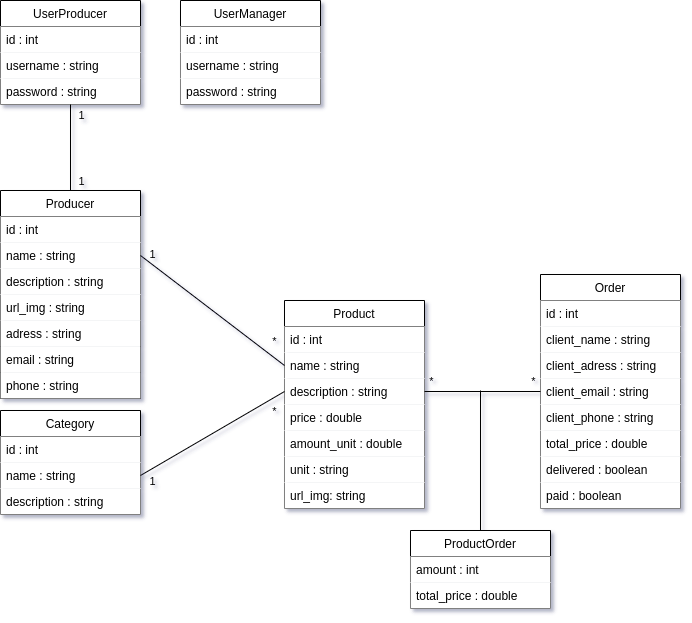

The diagram above was exported from draw.io. Its source (the exported page's mxGraphModel, read from the mxfile embedded in the PNG):
<mxGraphModel dx="1310" dy="1938" grid="1" gridSize="10" guides="1" tooltips="1" connect="1" arrows="1" fold="1" page="1" pageScale="1" pageWidth="827" pageHeight="1169" background="#292929" math="0" shadow="0">
  <root>
    <mxCell id="0" />
    <mxCell id="1" parent="0" />
    <mxCell id="k67S_a19nIuMjkr2xnzg-1" value="Product" style="swimlane;fontStyle=0;childLayout=stackLayout;horizontal=1;startSize=26;fillColor=default;horizontalStack=0;resizeParent=1;resizeParentMax=0;resizeLast=0;collapsible=1;marginBottom=0;fontColor=default;labelBackgroundColor=none;strokeColor=default;" parent="1" vertex="1">
      <mxGeometry x="344" y="230" width="140" height="208" as="geometry" />
    </mxCell>
    <mxCell id="k67S_a19nIuMjkr2xnzg-2" value="id : int" style="text;strokeColor=none;fillColor=default;align=left;verticalAlign=top;spacingLeft=4;spacingRight=4;overflow=hidden;rotatable=0;points=[[0,0.5],[1,0.5]];portConstraint=eastwest;fontColor=default;labelBackgroundColor=none;" parent="k67S_a19nIuMjkr2xnzg-1" vertex="1">
      <mxGeometry y="26" width="140" height="26" as="geometry" />
    </mxCell>
    <mxCell id="k67S_a19nIuMjkr2xnzg-3" value="name : string" style="text;strokeColor=none;fillColor=default;align=left;verticalAlign=top;spacingLeft=4;spacingRight=4;overflow=hidden;rotatable=0;points=[[0,0.5],[1,0.5]];portConstraint=eastwest;fontColor=default;labelBackgroundColor=none;" parent="k67S_a19nIuMjkr2xnzg-1" vertex="1">
      <mxGeometry y="52" width="140" height="26" as="geometry" />
    </mxCell>
    <mxCell id="k67S_a19nIuMjkr2xnzg-4" value="description : string" style="text;strokeColor=none;fillColor=default;align=left;verticalAlign=top;spacingLeft=4;spacingRight=4;overflow=hidden;rotatable=0;points=[[0,0.5],[1,0.5]];portConstraint=eastwest;fontColor=default;labelBackgroundColor=none;" parent="k67S_a19nIuMjkr2xnzg-1" vertex="1">
      <mxGeometry y="78" width="140" height="26" as="geometry" />
    </mxCell>
    <mxCell id="k67S_a19nIuMjkr2xnzg-5" value="price : double" style="text;strokeColor=none;fillColor=default;align=left;verticalAlign=top;spacingLeft=4;spacingRight=4;overflow=hidden;rotatable=0;points=[[0,0.5],[1,0.5]];portConstraint=eastwest;fontColor=default;labelBackgroundColor=none;" parent="k67S_a19nIuMjkr2xnzg-1" vertex="1">
      <mxGeometry y="104" width="140" height="26" as="geometry" />
    </mxCell>
    <mxCell id="psh8vlaNgwd_TpAHwz8M-44" value="amount_unit : double" style="text;strokeColor=none;fillColor=default;align=left;verticalAlign=top;spacingLeft=4;spacingRight=4;overflow=hidden;rotatable=0;points=[[0,0.5],[1,0.5]];portConstraint=eastwest;fontColor=default;labelBackgroundColor=none;" parent="k67S_a19nIuMjkr2xnzg-1" vertex="1">
      <mxGeometry y="130" width="140" height="26" as="geometry" />
    </mxCell>
    <mxCell id="psh8vlaNgwd_TpAHwz8M-45" value="unit : string" style="text;strokeColor=none;fillColor=default;align=left;verticalAlign=top;spacingLeft=4;spacingRight=4;overflow=hidden;rotatable=0;points=[[0,0.5],[1,0.5]];portConstraint=eastwest;fontColor=default;labelBackgroundColor=none;" parent="k67S_a19nIuMjkr2xnzg-1" vertex="1">
      <mxGeometry y="156" width="140" height="26" as="geometry" />
    </mxCell>
    <mxCell id="AFLfS_4Su-Etrxti9GwC-1" value="url_img: string" style="text;strokeColor=none;fillColor=default;align=left;verticalAlign=top;spacingLeft=4;spacingRight=4;overflow=hidden;rotatable=0;points=[[0,0.5],[1,0.5]];portConstraint=eastwest;fontColor=default;labelBackgroundColor=none;" vertex="1" parent="k67S_a19nIuMjkr2xnzg-1">
      <mxGeometry y="182" width="140" height="26" as="geometry" />
    </mxCell>
    <mxCell id="k67S_a19nIuMjkr2xnzg-6" value="Category" style="swimlane;fontStyle=0;childLayout=stackLayout;horizontal=1;startSize=26;fillColor=default;horizontalStack=0;resizeParent=1;resizeParentMax=0;resizeLast=0;collapsible=1;marginBottom=0;fontColor=default;labelBackgroundColor=none;strokeColor=default;" parent="1" vertex="1">
      <mxGeometry x="60" y="340" width="140" height="104" as="geometry" />
    </mxCell>
    <mxCell id="k67S_a19nIuMjkr2xnzg-7" value="id : int" style="text;strokeColor=none;fillColor=default;align=left;verticalAlign=top;spacingLeft=4;spacingRight=4;overflow=hidden;rotatable=0;points=[[0,0.5],[1,0.5]];portConstraint=eastwest;fontColor=default;labelBackgroundColor=none;" parent="k67S_a19nIuMjkr2xnzg-6" vertex="1">
      <mxGeometry y="26" width="140" height="26" as="geometry" />
    </mxCell>
    <mxCell id="k67S_a19nIuMjkr2xnzg-8" value="name : string" style="text;strokeColor=none;fillColor=default;align=left;verticalAlign=top;spacingLeft=4;spacingRight=4;overflow=hidden;rotatable=0;points=[[0,0.5],[1,0.5]];portConstraint=eastwest;fontColor=default;labelBackgroundColor=none;" parent="k67S_a19nIuMjkr2xnzg-6" vertex="1">
      <mxGeometry y="52" width="140" height="26" as="geometry" />
    </mxCell>
    <mxCell id="k67S_a19nIuMjkr2xnzg-9" value="description : string" style="text;strokeColor=none;fillColor=default;align=left;verticalAlign=top;spacingLeft=4;spacingRight=4;overflow=hidden;rotatable=0;points=[[0,0.5],[1,0.5]];portConstraint=eastwest;fontColor=default;labelBackgroundColor=none;" parent="k67S_a19nIuMjkr2xnzg-6" vertex="1">
      <mxGeometry y="78" width="140" height="26" as="geometry" />
    </mxCell>
    <mxCell id="k67S_a19nIuMjkr2xnzg-10" value="Producer" style="swimlane;fontStyle=0;childLayout=stackLayout;horizontal=1;startSize=26;fillColor=default;horizontalStack=0;resizeParent=1;resizeParentMax=0;resizeLast=0;collapsible=1;marginBottom=0;strokeColor=default;fontColor=default;labelBackgroundColor=none;" parent="1" vertex="1">
      <mxGeometry x="60" y="120" width="140" height="208" as="geometry">
        <mxRectangle x="120" y="90" width="90" height="26" as="alternateBounds" />
      </mxGeometry>
    </mxCell>
    <mxCell id="k67S_a19nIuMjkr2xnzg-11" value="id : int" style="text;strokeColor=none;fillColor=default;align=left;verticalAlign=top;spacingLeft=4;spacingRight=4;overflow=hidden;rotatable=0;points=[[0,0.5],[1,0.5]];portConstraint=eastwest;fontColor=default;labelBackgroundColor=none;" parent="k67S_a19nIuMjkr2xnzg-10" vertex="1">
      <mxGeometry y="26" width="140" height="26" as="geometry" />
    </mxCell>
    <mxCell id="k67S_a19nIuMjkr2xnzg-12" value="name : string" style="text;strokeColor=none;fillColor=default;align=left;verticalAlign=top;spacingLeft=4;spacingRight=4;overflow=hidden;rotatable=0;points=[[0,0.5],[1,0.5]];portConstraint=eastwest;fontColor=default;labelBackgroundColor=none;" parent="k67S_a19nIuMjkr2xnzg-10" vertex="1">
      <mxGeometry y="52" width="140" height="26" as="geometry" />
    </mxCell>
    <mxCell id="psh8vlaNgwd_TpAHwz8M-82" value="description : string" style="text;strokeColor=none;fillColor=default;align=left;verticalAlign=top;spacingLeft=4;spacingRight=4;overflow=hidden;rotatable=0;points=[[0,0.5],[1,0.5]];portConstraint=eastwest;fontColor=default;labelBackgroundColor=none;" parent="k67S_a19nIuMjkr2xnzg-10" vertex="1">
      <mxGeometry y="78" width="140" height="26" as="geometry" />
    </mxCell>
    <mxCell id="psh8vlaNgwd_TpAHwz8M-50" value="url_img : string" style="text;strokeColor=none;fillColor=default;align=left;verticalAlign=top;spacingLeft=4;spacingRight=4;overflow=hidden;rotatable=0;points=[[0,0.5],[1,0.5]];portConstraint=eastwest;fontColor=default;labelBackgroundColor=none;" parent="k67S_a19nIuMjkr2xnzg-10" vertex="1">
      <mxGeometry y="104" width="140" height="26" as="geometry" />
    </mxCell>
    <mxCell id="k67S_a19nIuMjkr2xnzg-13" value="adress : string" style="text;strokeColor=none;fillColor=default;align=left;verticalAlign=top;spacingLeft=4;spacingRight=4;overflow=hidden;rotatable=0;points=[[0,0.5],[1,0.5]];portConstraint=eastwest;fontColor=default;labelBackgroundColor=none;" parent="k67S_a19nIuMjkr2xnzg-10" vertex="1">
      <mxGeometry y="130" width="140" height="26" as="geometry" />
    </mxCell>
    <mxCell id="k67S_a19nIuMjkr2xnzg-14" value="email : string" style="text;strokeColor=none;fillColor=default;align=left;verticalAlign=top;spacingLeft=4;spacingRight=4;overflow=hidden;rotatable=0;points=[[0,0.5],[1,0.5]];portConstraint=eastwest;fontColor=default;labelBackgroundColor=none;" parent="k67S_a19nIuMjkr2xnzg-10" vertex="1">
      <mxGeometry y="156" width="140" height="26" as="geometry" />
    </mxCell>
    <mxCell id="psh8vlaNgwd_TpAHwz8M-51" value="phone : string" style="text;strokeColor=none;fillColor=default;align=left;verticalAlign=top;spacingLeft=4;spacingRight=4;overflow=hidden;rotatable=0;points=[[0,0.5],[1,0.5]];portConstraint=eastwest;fontColor=default;labelBackgroundColor=none;" parent="k67S_a19nIuMjkr2xnzg-10" vertex="1">
      <mxGeometry y="182" width="140" height="26" as="geometry" />
    </mxCell>
    <mxCell id="psh8vlaNgwd_TpAHwz8M-1" value="" style="endArrow=none;rounded=0;labelBackgroundColor=none;fontColor=default;strokeColor=#000000;exitX=1;exitY=0.5;exitDx=0;exitDy=0;entryX=0;entryY=0.5;entryDx=0;entryDy=0;html=1;" parent="1" source="k67S_a19nIuMjkr2xnzg-12" target="k67S_a19nIuMjkr2xnzg-3" edge="1">
      <mxGeometry width="50" height="50" relative="1" as="geometry">
        <mxPoint x="340" y="220" as="sourcePoint" />
        <mxPoint x="390" y="170" as="targetPoint" />
      </mxGeometry>
    </mxCell>
    <mxCell id="psh8vlaNgwd_TpAHwz8M-2" value="1" style="edgeLabel;html=1;align=center;verticalAlign=middle;resizable=0;points=[];fontColor=default;labelBackgroundColor=none;" parent="psh8vlaNgwd_TpAHwz8M-1" vertex="1" connectable="0">
      <mxGeometry x="-0.2004" relative="1" as="geometry">
        <mxPoint x="-46" y="-45" as="offset" />
      </mxGeometry>
    </mxCell>
    <mxCell id="psh8vlaNgwd_TpAHwz8M-3" value="*" style="edgeLabel;html=1;align=center;verticalAlign=middle;resizable=0;points=[];fontColor=default;labelBackgroundColor=none;" parent="psh8vlaNgwd_TpAHwz8M-1" vertex="1" connectable="0">
      <mxGeometry x="0.5239" relative="1" as="geometry">
        <mxPoint x="24" y="2" as="offset" />
      </mxGeometry>
    </mxCell>
    <mxCell id="psh8vlaNgwd_TpAHwz8M-4" value="" style="endArrow=none;rounded=0;labelBackgroundColor=none;fontColor=default;strokeColor=#000000;exitX=1;exitY=0.5;exitDx=0;exitDy=0;entryX=0;entryY=0.5;entryDx=0;entryDy=0;html=1;" parent="1" source="k67S_a19nIuMjkr2xnzg-8" target="k67S_a19nIuMjkr2xnzg-4" edge="1">
      <mxGeometry width="50" height="50" relative="1" as="geometry">
        <mxPoint x="200" y="205" as="sourcePoint" />
        <mxPoint x="330" y="300" as="targetPoint" />
      </mxGeometry>
    </mxCell>
    <mxCell id="psh8vlaNgwd_TpAHwz8M-5" value="1" style="edgeLabel;html=1;align=center;verticalAlign=middle;resizable=0;points=[];fontColor=default;labelBackgroundColor=none;" parent="psh8vlaNgwd_TpAHwz8M-4" vertex="1" connectable="0">
      <mxGeometry x="-0.2004" relative="1" as="geometry">
        <mxPoint x="-46" y="39" as="offset" />
      </mxGeometry>
    </mxCell>
    <mxCell id="psh8vlaNgwd_TpAHwz8M-6" value="*" style="edgeLabel;html=1;align=center;verticalAlign=middle;resizable=0;points=[];fontColor=default;labelBackgroundColor=none;" parent="psh8vlaNgwd_TpAHwz8M-4" vertex="1" connectable="0">
      <mxGeometry x="0.5239" relative="1" as="geometry">
        <mxPoint x="24" y="-1" as="offset" />
      </mxGeometry>
    </mxCell>
    <mxCell id="k67S_a19nIuMjkr2xnzg-15" value="Order" style="swimlane;fontStyle=0;childLayout=stackLayout;horizontal=1;startSize=26;fillColor=default;horizontalStack=0;resizeParent=1;resizeParentMax=0;resizeLast=0;collapsible=1;marginBottom=0;fontColor=default;labelBackgroundColor=none;strokeColor=default;" parent="1" vertex="1">
      <mxGeometry x="600" y="204" width="140" height="234" as="geometry" />
    </mxCell>
    <mxCell id="k67S_a19nIuMjkr2xnzg-16" value="id : int" style="text;strokeColor=none;fillColor=default;align=left;verticalAlign=top;spacingLeft=4;spacingRight=4;overflow=hidden;rotatable=0;points=[[0,0.5],[1,0.5]];portConstraint=eastwest;fontColor=default;labelBackgroundColor=none;" parent="k67S_a19nIuMjkr2xnzg-15" vertex="1">
      <mxGeometry y="26" width="140" height="26" as="geometry" />
    </mxCell>
    <mxCell id="k67S_a19nIuMjkr2xnzg-17" value="client_name : string" style="text;strokeColor=none;fillColor=default;align=left;verticalAlign=top;spacingLeft=4;spacingRight=4;overflow=hidden;rotatable=0;points=[[0,0.5],[1,0.5]];portConstraint=eastwest;fontColor=default;labelBackgroundColor=none;" parent="k67S_a19nIuMjkr2xnzg-15" vertex="1">
      <mxGeometry y="52" width="140" height="26" as="geometry" />
    </mxCell>
    <mxCell id="psh8vlaNgwd_TpAHwz8M-49" value="client_adress : string" style="text;strokeColor=none;fillColor=default;align=left;verticalAlign=top;spacingLeft=4;spacingRight=4;overflow=hidden;rotatable=0;points=[[0,0.5],[1,0.5]];portConstraint=eastwest;fontColor=default;labelBackgroundColor=none;" parent="k67S_a19nIuMjkr2xnzg-15" vertex="1">
      <mxGeometry y="78" width="140" height="26" as="geometry" />
    </mxCell>
    <mxCell id="k67S_a19nIuMjkr2xnzg-18" value="client_email : string" style="text;strokeColor=none;fillColor=default;align=left;verticalAlign=top;spacingLeft=4;spacingRight=4;overflow=hidden;rotatable=0;points=[[0,0.5],[1,0.5]];portConstraint=eastwest;fontColor=default;labelBackgroundColor=none;" parent="k67S_a19nIuMjkr2xnzg-15" vertex="1">
      <mxGeometry y="104" width="140" height="26" as="geometry" />
    </mxCell>
    <mxCell id="k67S_a19nIuMjkr2xnzg-19" value="client_phone : string" style="text;strokeColor=none;fillColor=default;align=left;verticalAlign=top;spacingLeft=4;spacingRight=4;overflow=hidden;rotatable=0;points=[[0,0.5],[1,0.5]];portConstraint=eastwest;fontColor=default;labelBackgroundColor=none;" parent="k67S_a19nIuMjkr2xnzg-15" vertex="1">
      <mxGeometry y="130" width="140" height="26" as="geometry" />
    </mxCell>
    <mxCell id="k67S_a19nIuMjkr2xnzg-20" value="total_price : double" style="text;strokeColor=none;fillColor=default;align=left;verticalAlign=top;spacingLeft=4;spacingRight=4;overflow=hidden;rotatable=0;points=[[0,0.5],[1,0.5]];portConstraint=eastwest;fontColor=default;labelBackgroundColor=none;" parent="k67S_a19nIuMjkr2xnzg-15" vertex="1">
      <mxGeometry y="156" width="140" height="26" as="geometry" />
    </mxCell>
    <mxCell id="psh8vlaNgwd_TpAHwz8M-42" value="delivered : boolean" style="text;strokeColor=none;fillColor=default;align=left;verticalAlign=top;spacingLeft=4;spacingRight=4;overflow=hidden;rotatable=0;points=[[0,0.5],[1,0.5]];portConstraint=eastwest;fontColor=default;labelBackgroundColor=none;" parent="k67S_a19nIuMjkr2xnzg-15" vertex="1">
      <mxGeometry y="182" width="140" height="26" as="geometry" />
    </mxCell>
    <mxCell id="psh8vlaNgwd_TpAHwz8M-63" value="paid : boolean" style="text;strokeColor=none;fillColor=default;align=left;verticalAlign=top;spacingLeft=4;spacingRight=4;overflow=hidden;rotatable=0;points=[[0,0.5],[1,0.5]];portConstraint=eastwest;fontColor=default;labelBackgroundColor=none;" parent="k67S_a19nIuMjkr2xnzg-15" vertex="1">
      <mxGeometry y="208" width="140" height="26" as="geometry" />
    </mxCell>
    <mxCell id="psh8vlaNgwd_TpAHwz8M-46" value="" style="endArrow=none;rounded=0;labelBackgroundColor=none;fontColor=default;strokeColor=#000000;exitX=1;exitY=0.5;exitDx=0;exitDy=0;entryX=0;entryY=0.5;entryDx=0;entryDy=0;html=1;" parent="1" source="k67S_a19nIuMjkr2xnzg-4" target="k67S_a19nIuMjkr2xnzg-18" edge="1">
      <mxGeometry width="50" height="50" relative="1" as="geometry">
        <mxPoint x="450" y="270" as="sourcePoint" />
        <mxPoint x="594" y="340" as="targetPoint" />
      </mxGeometry>
    </mxCell>
    <mxCell id="psh8vlaNgwd_TpAHwz8M-47" value="*" style="edgeLabel;html=1;align=center;verticalAlign=middle;resizable=0;points=[];fontColor=default;labelBackgroundColor=none;" parent="psh8vlaNgwd_TpAHwz8M-46" vertex="1" connectable="0">
      <mxGeometry x="-0.2004" relative="1" as="geometry">
        <mxPoint x="-40" y="-11" as="offset" />
      </mxGeometry>
    </mxCell>
    <mxCell id="psh8vlaNgwd_TpAHwz8M-48" value="*" style="edgeLabel;html=1;align=center;verticalAlign=middle;resizable=0;points=[];fontColor=default;labelBackgroundColor=none;" parent="psh8vlaNgwd_TpAHwz8M-46" vertex="1" connectable="0">
      <mxGeometry x="0.5239" relative="1" as="geometry">
        <mxPoint x="20" y="-11" as="offset" />
      </mxGeometry>
    </mxCell>
    <mxCell id="psh8vlaNgwd_TpAHwz8M-56" value="UserProducer" style="swimlane;fontStyle=0;childLayout=stackLayout;horizontal=1;startSize=26;fillColor=default;horizontalStack=0;resizeParent=1;resizeParentMax=0;resizeLast=0;collapsible=1;marginBottom=0;fontColor=default;labelBackgroundColor=none;strokeColor=default;" parent="1" vertex="1">
      <mxGeometry x="60" y="-70" width="140" height="104" as="geometry" />
    </mxCell>
    <mxCell id="psh8vlaNgwd_TpAHwz8M-57" value="id : int" style="text;strokeColor=none;fillColor=default;align=left;verticalAlign=top;spacingLeft=4;spacingRight=4;overflow=hidden;rotatable=0;points=[[0,0.5],[1,0.5]];portConstraint=eastwest;fontColor=default;labelBackgroundColor=none;" parent="psh8vlaNgwd_TpAHwz8M-56" vertex="1">
      <mxGeometry y="26" width="140" height="26" as="geometry" />
    </mxCell>
    <mxCell id="psh8vlaNgwd_TpAHwz8M-58" value="username : string" style="text;strokeColor=none;fillColor=default;align=left;verticalAlign=top;spacingLeft=4;spacingRight=4;overflow=hidden;rotatable=0;points=[[0,0.5],[1,0.5]];portConstraint=eastwest;fontColor=default;labelBackgroundColor=none;" parent="psh8vlaNgwd_TpAHwz8M-56" vertex="1">
      <mxGeometry y="52" width="140" height="26" as="geometry" />
    </mxCell>
    <mxCell id="psh8vlaNgwd_TpAHwz8M-62" value="password : string" style="text;strokeColor=none;fillColor=default;align=left;verticalAlign=top;spacingLeft=4;spacingRight=4;overflow=hidden;rotatable=0;points=[[0,0.5],[1,0.5]];portConstraint=eastwest;fontColor=default;labelBackgroundColor=none;" parent="psh8vlaNgwd_TpAHwz8M-56" vertex="1">
      <mxGeometry y="78" width="140" height="26" as="geometry" />
    </mxCell>
    <mxCell id="psh8vlaNgwd_TpAHwz8M-64" value="" style="endArrow=none;rounded=0;labelBackgroundColor=none;fontColor=default;strokeColor=#000000;entryX=0.5;entryY=0;entryDx=0;entryDy=0;exitX=0.5;exitY=1;exitDx=0;exitDy=0;html=1;" parent="1" source="psh8vlaNgwd_TpAHwz8M-56" target="k67S_a19nIuMjkr2xnzg-10" edge="1">
      <mxGeometry width="50" height="50" relative="1" as="geometry">
        <mxPoint x="120" y="50" as="sourcePoint" />
        <mxPoint x="274" y="170" as="targetPoint" />
      </mxGeometry>
    </mxCell>
    <mxCell id="psh8vlaNgwd_TpAHwz8M-65" value="1" style="edgeLabel;html=1;align=center;verticalAlign=middle;resizable=0;points=[];fontColor=default;labelBackgroundColor=none;" parent="psh8vlaNgwd_TpAHwz8M-64" vertex="1" connectable="0">
      <mxGeometry x="-0.2004" relative="1" as="geometry">
        <mxPoint x="10" y="-24" as="offset" />
      </mxGeometry>
    </mxCell>
    <mxCell id="psh8vlaNgwd_TpAHwz8M-66" value="1" style="edgeLabel;html=1;align=center;verticalAlign=middle;resizable=0;points=[];fontColor=default;labelBackgroundColor=none;" parent="psh8vlaNgwd_TpAHwz8M-64" vertex="1" connectable="0">
      <mxGeometry x="0.5239" relative="1" as="geometry">
        <mxPoint x="10" y="10" as="offset" />
      </mxGeometry>
    </mxCell>
    <mxCell id="psh8vlaNgwd_TpAHwz8M-67" value="UserManager" style="swimlane;fontStyle=0;childLayout=stackLayout;horizontal=1;startSize=26;fillColor=default;horizontalStack=0;resizeParent=1;resizeParentMax=0;resizeLast=0;collapsible=1;marginBottom=0;fontColor=default;labelBackgroundColor=none;strokeColor=default;" parent="1" vertex="1">
      <mxGeometry x="240" y="-70" width="140" height="104" as="geometry" />
    </mxCell>
    <mxCell id="psh8vlaNgwd_TpAHwz8M-68" value="id : int" style="text;strokeColor=none;fillColor=default;align=left;verticalAlign=top;spacingLeft=4;spacingRight=4;overflow=hidden;rotatable=0;points=[[0,0.5],[1,0.5]];portConstraint=eastwest;fontColor=default;labelBackgroundColor=none;" parent="psh8vlaNgwd_TpAHwz8M-67" vertex="1">
      <mxGeometry y="26" width="140" height="26" as="geometry" />
    </mxCell>
    <mxCell id="psh8vlaNgwd_TpAHwz8M-69" value="username : string" style="text;strokeColor=none;fillColor=default;align=left;verticalAlign=top;spacingLeft=4;spacingRight=4;overflow=hidden;rotatable=0;points=[[0,0.5],[1,0.5]];portConstraint=eastwest;fontColor=default;labelBackgroundColor=none;" parent="psh8vlaNgwd_TpAHwz8M-67" vertex="1">
      <mxGeometry y="52" width="140" height="26" as="geometry" />
    </mxCell>
    <mxCell id="psh8vlaNgwd_TpAHwz8M-70" value="password : string" style="text;strokeColor=none;fillColor=default;align=left;verticalAlign=top;spacingLeft=4;spacingRight=4;overflow=hidden;rotatable=0;points=[[0,0.5],[1,0.5]];portConstraint=eastwest;fontColor=default;labelBackgroundColor=none;" parent="psh8vlaNgwd_TpAHwz8M-67" vertex="1">
      <mxGeometry y="78" width="140" height="26" as="geometry" />
    </mxCell>
    <mxCell id="psh8vlaNgwd_TpAHwz8M-81" value="" style="edgeStyle=orthogonalEdgeStyle;rounded=0;orthogonalLoop=1;jettySize=auto;labelBackgroundColor=none;fontColor=default;strokeColor=#000000;endArrow=none;endFill=0;html=1;" parent="1" source="psh8vlaNgwd_TpAHwz8M-73" edge="1">
      <mxGeometry relative="1" as="geometry">
        <mxPoint x="540" y="320" as="targetPoint" />
      </mxGeometry>
    </mxCell>
    <mxCell id="psh8vlaNgwd_TpAHwz8M-73" value="ProductOrder" style="swimlane;fontStyle=0;childLayout=stackLayout;horizontal=1;startSize=26;fillColor=default;horizontalStack=0;resizeParent=1;resizeParentMax=0;resizeLast=0;collapsible=1;marginBottom=0;fontColor=default;labelBackgroundColor=none;strokeColor=default;" parent="1" vertex="1">
      <mxGeometry x="470" y="460" width="140" height="78" as="geometry" />
    </mxCell>
    <mxCell id="psh8vlaNgwd_TpAHwz8M-79" value="amount : int" style="text;strokeColor=none;fillColor=default;align=left;verticalAlign=top;spacingLeft=4;spacingRight=4;overflow=hidden;rotatable=0;points=[[0,0.5],[1,0.5]];portConstraint=eastwest;fontColor=default;labelBackgroundColor=none;" parent="psh8vlaNgwd_TpAHwz8M-73" vertex="1">
      <mxGeometry y="26" width="140" height="26" as="geometry" />
    </mxCell>
    <mxCell id="psh8vlaNgwd_TpAHwz8M-80" value="total_price : double" style="text;strokeColor=none;fillColor=default;align=left;verticalAlign=top;spacingLeft=4;spacingRight=4;overflow=hidden;rotatable=0;points=[[0,0.5],[1,0.5]];portConstraint=eastwest;fontColor=default;labelBackgroundColor=none;" parent="psh8vlaNgwd_TpAHwz8M-73" vertex="1">
      <mxGeometry y="52" width="140" height="26" as="geometry" />
    </mxCell>
  </root>
</mxGraphModel>